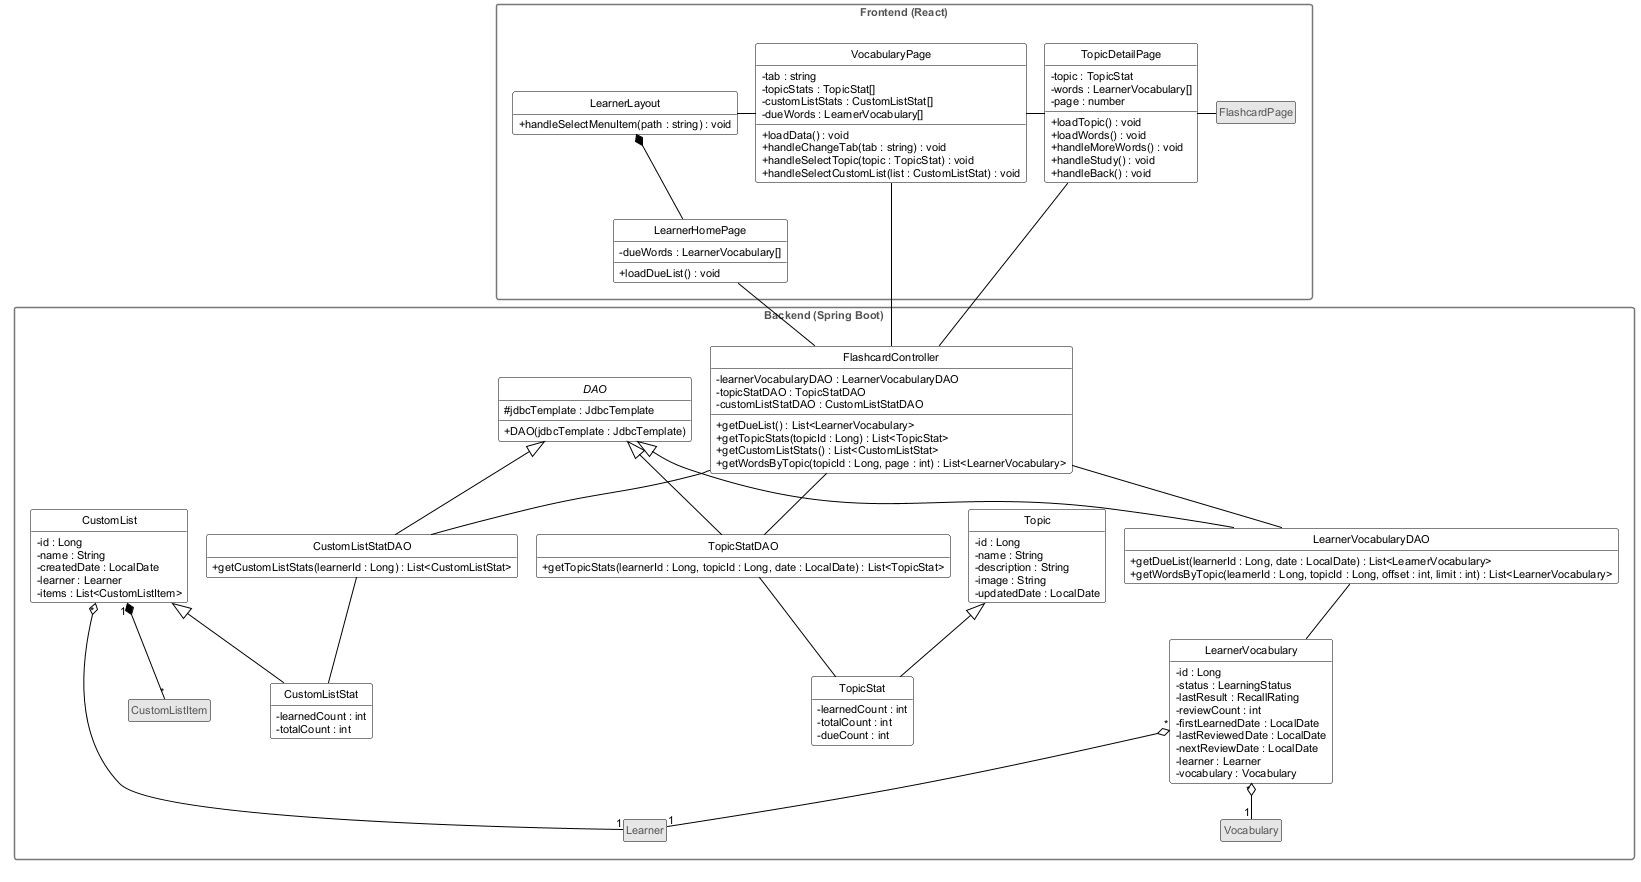

The diagram above was rendered by PlantUML. Its source (embedded in the PNG):
@startuml dc-b1-chon-chu-de
!include _style-dc.iuml

package "Frontend (React)" {
  class LearnerHomePage {
    -dueWords : LearnerVocabulary[]
    +loadDueList() : void
  }
  class LearnerLayout {
    +handleSelectMenuItem(path : string) : void
  }
  class VocabularyPage {
    -tab : string
    -topicStats : TopicStat[]
    -customListStats : CustomListStat[]
    -dueWords : LearnerVocabulary[]
    +loadData() : void
    +handleChangeTab(tab : string) : void
    +handleSelectTopic(topic : TopicStat) : void
    +handleSelectCustomList(list : CustomListStat) : void
  }
  class TopicDetailPage {
    -topic : TopicStat
    -words : LearnerVocabulary[]
    -page : number
    +loadTopic() : void
    +loadWords() : void
    +handleMoreWords() : void
    +handleStudy() : void
    +handleBack() : void
  }
  class FlashcardPage <<ngoai>>
}

package "Backend (Spring Boot)" {
  class FlashcardController {
    -learnerVocabularyDAO : LearnerVocabularyDAO
    -topicStatDAO : TopicStatDAO
    -customListStatDAO : CustomListStatDAO
    +getDueList() : List<LearnerVocabulary>
    +getTopicStats(topicId : Long) : List<TopicStat>
    +getCustomListStats() : List<CustomListStat>
    +getWordsByTopic(topicId : Long, page : int) : List<LearnerVocabulary>
  }
  abstract class DAO {
    #jdbcTemplate : JdbcTemplate
    +DAO(jdbcTemplate : JdbcTemplate)
  }
  class LearnerVocabularyDAO {
    +getDueList(learnerId : Long, date : LocalDate) : List<LearnerVocabulary>
    +getWordsByTopic(learnerId : Long, topicId : Long, offset : int, limit : int) : List<LearnerVocabulary>
  }
  class TopicStatDAO {
    +getTopicStats(learnerId : Long, topicId : Long, date : LocalDate) : List<TopicStat>
  }
  class CustomListStatDAO {
    +getCustomListStats(learnerId : Long) : List<CustomListStat>
  }

  class LearnerVocabulary {
    -id : Long
    -status : LearningStatus
    -lastResult : RecallRating
    -reviewCount : int
    -firstLearnedDate : LocalDate
    -lastReviewedDate : LocalDate
    -nextReviewDate : LocalDate
    -learner : Learner
    -vocabulary : Vocabulary
  }
  class Topic {
    -id : Long
    -name : String
    -description : String
    -image : String
    -updatedDate : LocalDate
  }
  class TopicStat {
    -learnedCount : int
    -totalCount : int
    -dueCount : int
  }
  class CustomList {
    -id : Long
    -name : String
    -createdDate : LocalDate
    -learner : Learner
    -items : List<CustomListItem>
  }
  class CustomListStat {
    -learnedCount : int
    -totalCount : int
  }
  class Learner <<ngoai>>
  class Vocabulary <<ngoai>>
  class CustomListItem <<ngoai>>
}

LearnerLayout *-- LearnerHomePage
LearnerLayout -right- VocabularyPage
VocabularyPage -right- TopicDetailPage
TopicDetailPage -right- FlashcardPage

LearnerHomePage -- FlashcardController
VocabularyPage -- FlashcardController
TopicDetailPage -- FlashcardController

FlashcardController -- LearnerVocabularyDAO
FlashcardController -- TopicStatDAO
FlashcardController -- CustomListStatDAO
DAO <|-- LearnerVocabularyDAO
DAO <|-- TopicStatDAO
DAO <|-- CustomListStatDAO
LearnerVocabularyDAO -- LearnerVocabulary
TopicStatDAO -- TopicStat
CustomListStatDAO -- CustomListStat

Topic <|-- TopicStat
CustomList <|-- CustomListStat
LearnerVocabulary "*" o-- "1" Learner
LearnerVocabulary "*" o-- "1" Vocabulary
CustomList "*" o-- "1" Learner
CustomList "1" *-- "*" CustomListItem
@enduml